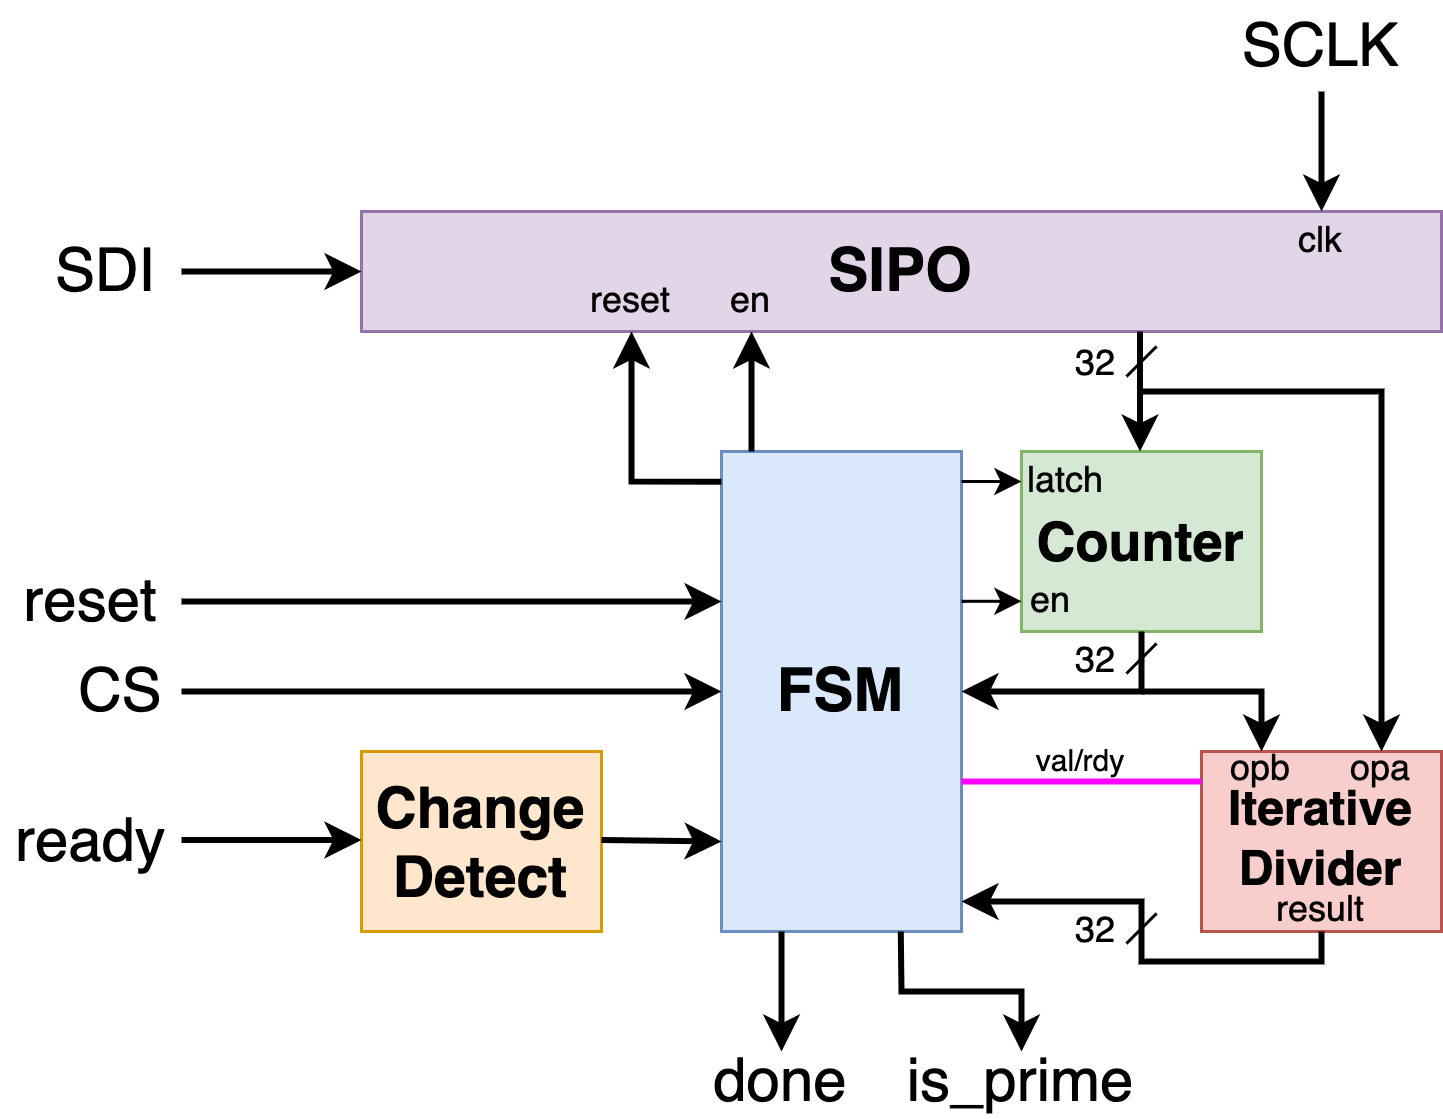

The diagram above was exported from draw.io. Its source (the exported page's mxGraphModel, read from the mxfile embedded in the PNG):
<mxGraphModel dx="591" dy="351" grid="1" gridSize="10" guides="1" tooltips="1" connect="1" arrows="1" fold="1" page="1" pageScale="1" pageWidth="850" pageHeight="1100" math="0" shadow="0">
  <root>
    <mxCell id="0" />
    <mxCell id="1" parent="0" />
    <mxCell id="qaoq0zpi0yLkylXPpxtg-1" value="&lt;font style=&quot;font-size: 20px;&quot;&gt;&lt;b&gt;SIPO&lt;/b&gt;&lt;/font&gt;" style="rounded=0;whiteSpace=wrap;html=1;fillColor=#e1d5e7;strokeColor=#9673a6;" vertex="1" parent="1">
      <mxGeometry x="200" y="120" width="360" height="40" as="geometry" />
    </mxCell>
    <mxCell id="qaoq0zpi0yLkylXPpxtg-2" value="" style="endArrow=classic;html=1;rounded=0;strokeWidth=2;" edge="1" parent="1">
      <mxGeometry width="50" height="50" relative="1" as="geometry">
        <mxPoint x="140" y="140" as="sourcePoint" />
        <mxPoint x="200" y="140" as="targetPoint" />
      </mxGeometry>
    </mxCell>
    <mxCell id="qaoq0zpi0yLkylXPpxtg-3" value="&lt;font style=&quot;font-size: 20px;&quot;&gt;SDI&lt;/font&gt;" style="text;html=1;strokeColor=none;fillColor=none;align=center;verticalAlign=middle;whiteSpace=wrap;rounded=0;" vertex="1" parent="1">
      <mxGeometry x="90" y="125" width="50" height="30" as="geometry" />
    </mxCell>
    <mxCell id="qaoq0zpi0yLkylXPpxtg-4" value="&lt;font style=&quot;font-size: 20px;&quot;&gt;SCLK&lt;/font&gt;" style="text;html=1;strokeColor=none;fillColor=none;align=center;verticalAlign=middle;whiteSpace=wrap;rounded=0;" vertex="1" parent="1">
      <mxGeometry x="500" y="50" width="40" height="30" as="geometry" />
    </mxCell>
    <mxCell id="qaoq0zpi0yLkylXPpxtg-5" value="" style="endArrow=classic;html=1;rounded=0;strokeWidth=2;" edge="1" parent="1">
      <mxGeometry width="50" height="50" relative="1" as="geometry">
        <mxPoint x="520" y="80" as="sourcePoint" />
        <mxPoint x="520" y="120" as="targetPoint" />
      </mxGeometry>
    </mxCell>
    <mxCell id="qaoq0zpi0yLkylXPpxtg-6" value="clk" style="text;html=1;strokeColor=none;fillColor=none;align=center;verticalAlign=middle;whiteSpace=wrap;rounded=0;" vertex="1" parent="1">
      <mxGeometry x="505" y="120" width="30" height="20" as="geometry" />
    </mxCell>
    <mxCell id="qaoq0zpi0yLkylXPpxtg-7" value="&lt;font style=&quot;font-size: 20px;&quot;&gt;&lt;b&gt;FSM&lt;/b&gt;&lt;/font&gt;" style="rounded=0;whiteSpace=wrap;html=1;fillColor=#dae8fc;strokeColor=#6c8ebf;" vertex="1" parent="1">
      <mxGeometry x="320" y="200" width="80" height="160" as="geometry" />
    </mxCell>
    <mxCell id="qaoq0zpi0yLkylXPpxtg-8" value="&lt;b&gt;&lt;font style=&quot;font-size: 19px;&quot;&gt;Change Detect&lt;/font&gt;&lt;/b&gt;" style="rounded=0;whiteSpace=wrap;html=1;fillColor=#ffe6cc;strokeColor=#d79b00;" vertex="1" parent="1">
      <mxGeometry x="200" y="300" width="80" height="60" as="geometry" />
    </mxCell>
    <mxCell id="qaoq0zpi0yLkylXPpxtg-9" value="" style="endArrow=classic;html=1;rounded=0;strokeWidth=2;" edge="1" parent="1">
      <mxGeometry width="50" height="50" relative="1" as="geometry">
        <mxPoint x="280" y="329.5" as="sourcePoint" />
        <mxPoint x="320" y="330" as="targetPoint" />
      </mxGeometry>
    </mxCell>
    <mxCell id="qaoq0zpi0yLkylXPpxtg-11" value="" style="endArrow=classic;html=1;rounded=0;strokeWidth=2;" edge="1" parent="1">
      <mxGeometry width="50" height="50" relative="1" as="geometry">
        <mxPoint x="140" y="329.5" as="sourcePoint" />
        <mxPoint x="200" y="329.5" as="targetPoint" />
      </mxGeometry>
    </mxCell>
    <mxCell id="qaoq0zpi0yLkylXPpxtg-12" value="&lt;font style=&quot;font-size: 20px;&quot;&gt;ready&lt;/font&gt;" style="text;html=1;strokeColor=none;fillColor=none;align=center;verticalAlign=middle;whiteSpace=wrap;rounded=0;" vertex="1" parent="1">
      <mxGeometry x="80" y="315" width="60" height="30" as="geometry" />
    </mxCell>
    <mxCell id="qaoq0zpi0yLkylXPpxtg-13" value="" style="endArrow=classic;html=1;rounded=0;strokeWidth=2;" edge="1" parent="1">
      <mxGeometry width="50" height="50" relative="1" as="geometry">
        <mxPoint x="140" y="280" as="sourcePoint" />
        <mxPoint x="320" y="280" as="targetPoint" />
      </mxGeometry>
    </mxCell>
    <mxCell id="qaoq0zpi0yLkylXPpxtg-14" value="&lt;font style=&quot;font-size: 20px;&quot;&gt;CS&lt;/font&gt;" style="text;html=1;strokeColor=none;fillColor=none;align=center;verticalAlign=middle;whiteSpace=wrap;rounded=0;" vertex="1" parent="1">
      <mxGeometry x="100" y="265" width="40" height="30" as="geometry" />
    </mxCell>
    <mxCell id="qaoq0zpi0yLkylXPpxtg-16" value="" style="endArrow=classic;html=1;rounded=0;strokeWidth=2;" edge="1" parent="1">
      <mxGeometry width="50" height="50" relative="1" as="geometry">
        <mxPoint x="330" y="200" as="sourcePoint" />
        <mxPoint x="330" y="160" as="targetPoint" />
      </mxGeometry>
    </mxCell>
    <mxCell id="qaoq0zpi0yLkylXPpxtg-18" value="en" style="text;html=1;strokeColor=none;fillColor=none;align=center;verticalAlign=middle;whiteSpace=wrap;rounded=0;" vertex="1" parent="1">
      <mxGeometry x="310" y="140" width="40" height="20" as="geometry" />
    </mxCell>
    <mxCell id="qaoq0zpi0yLkylXPpxtg-19" value="" style="endArrow=classic;html=1;rounded=0;strokeWidth=2;" edge="1" parent="1">
      <mxGeometry width="50" height="50" relative="1" as="geometry">
        <mxPoint x="140" y="250" as="sourcePoint" />
        <mxPoint x="320" y="250" as="targetPoint" />
      </mxGeometry>
    </mxCell>
    <mxCell id="qaoq0zpi0yLkylXPpxtg-20" value="&lt;font style=&quot;font-size: 20px;&quot;&gt;reset&lt;/font&gt;" style="text;html=1;strokeColor=none;fillColor=none;align=center;verticalAlign=middle;whiteSpace=wrap;rounded=0;" vertex="1" parent="1">
      <mxGeometry x="90" y="235" width="40" height="30" as="geometry" />
    </mxCell>
    <mxCell id="qaoq0zpi0yLkylXPpxtg-21" value="" style="endArrow=classic;html=1;rounded=0;strokeWidth=2;entryX=0.5;entryY=1;entryDx=0;entryDy=0;exitX=0;exitY=0.063;exitDx=0;exitDy=0;exitPerimeter=0;" edge="1" parent="1" source="qaoq0zpi0yLkylXPpxtg-7" target="qaoq0zpi0yLkylXPpxtg-22">
      <mxGeometry width="50" height="50" relative="1" as="geometry">
        <mxPoint x="320" y="215" as="sourcePoint" />
        <mxPoint x="310" y="160" as="targetPoint" />
        <Array as="points">
          <mxPoint x="290" y="210" />
        </Array>
      </mxGeometry>
    </mxCell>
    <mxCell id="qaoq0zpi0yLkylXPpxtg-22" value="reset" style="text;html=1;strokeColor=none;fillColor=none;align=center;verticalAlign=middle;whiteSpace=wrap;rounded=0;" vertex="1" parent="1">
      <mxGeometry x="270" y="140" width="40" height="20" as="geometry" />
    </mxCell>
    <mxCell id="qaoq0zpi0yLkylXPpxtg-23" value="&lt;font size=&quot;1&quot; style=&quot;&quot;&gt;&lt;b style=&quot;font-size: 18px;&quot;&gt;Counter&lt;/b&gt;&lt;/font&gt;" style="rounded=0;whiteSpace=wrap;html=1;fillColor=#d5e8d4;strokeColor=#82b366;" vertex="1" parent="1">
      <mxGeometry x="420" y="200" width="80" height="60" as="geometry" />
    </mxCell>
    <mxCell id="qaoq0zpi0yLkylXPpxtg-24" value="" style="endArrow=classic;html=1;rounded=0;strokeWidth=2;" edge="1" parent="1">
      <mxGeometry width="50" height="50" relative="1" as="geometry">
        <mxPoint x="459.5" y="160" as="sourcePoint" />
        <mxPoint x="459.5" y="200" as="targetPoint" />
      </mxGeometry>
    </mxCell>
    <mxCell id="qaoq0zpi0yLkylXPpxtg-25" value="" style="endArrow=none;html=1;rounded=0;" edge="1" parent="1">
      <mxGeometry width="50" height="50" relative="1" as="geometry">
        <mxPoint x="455" y="175" as="sourcePoint" />
        <mxPoint x="465" y="165" as="targetPoint" />
      </mxGeometry>
    </mxCell>
    <mxCell id="qaoq0zpi0yLkylXPpxtg-26" value="32" style="text;html=1;strokeColor=none;fillColor=none;align=center;verticalAlign=middle;whiteSpace=wrap;rounded=0;" vertex="1" parent="1">
      <mxGeometry x="430" y="161" width="30" height="20" as="geometry" />
    </mxCell>
    <mxCell id="qaoq0zpi0yLkylXPpxtg-28" value="en" style="text;html=1;strokeColor=none;fillColor=none;align=center;verticalAlign=middle;whiteSpace=wrap;rounded=0;" vertex="1" parent="1">
      <mxGeometry x="420" y="240" width="20" height="20" as="geometry" />
    </mxCell>
    <mxCell id="qaoq0zpi0yLkylXPpxtg-29" value="" style="endArrow=classic;html=1;rounded=0;" edge="1" parent="1">
      <mxGeometry width="50" height="50" relative="1" as="geometry">
        <mxPoint x="400" y="210" as="sourcePoint" />
        <mxPoint x="420" y="210" as="targetPoint" />
        <Array as="points">
          <mxPoint x="410" y="210" />
        </Array>
      </mxGeometry>
    </mxCell>
    <mxCell id="qaoq0zpi0yLkylXPpxtg-30" value="" style="endArrow=classic;html=1;rounded=0;" edge="1" parent="1">
      <mxGeometry width="50" height="50" relative="1" as="geometry">
        <mxPoint x="400" y="249.93" as="sourcePoint" />
        <mxPoint x="420" y="249.93" as="targetPoint" />
        <Array as="points">
          <mxPoint x="410" y="249.93" />
        </Array>
      </mxGeometry>
    </mxCell>
    <mxCell id="qaoq0zpi0yLkylXPpxtg-31" value="latch" style="text;html=1;strokeColor=none;fillColor=none;align=center;verticalAlign=middle;whiteSpace=wrap;rounded=0;" vertex="1" parent="1">
      <mxGeometry x="420" y="200" width="30" height="20" as="geometry" />
    </mxCell>
    <mxCell id="qaoq0zpi0yLkylXPpxtg-32" value="" style="endArrow=classic;html=1;rounded=0;strokeWidth=2;entryX=1;entryY=0.5;entryDx=0;entryDy=0;" edge="1" parent="1" target="qaoq0zpi0yLkylXPpxtg-7">
      <mxGeometry width="50" height="50" relative="1" as="geometry">
        <mxPoint x="460" y="260" as="sourcePoint" />
        <mxPoint x="460" y="300" as="targetPoint" />
        <Array as="points">
          <mxPoint x="460" y="280" />
        </Array>
      </mxGeometry>
    </mxCell>
    <mxCell id="qaoq0zpi0yLkylXPpxtg-33" value="32" style="text;html=1;strokeColor=none;fillColor=none;align=center;verticalAlign=middle;whiteSpace=wrap;rounded=0;" vertex="1" parent="1">
      <mxGeometry x="430" y="260" width="30" height="20" as="geometry" />
    </mxCell>
    <mxCell id="qaoq0zpi0yLkylXPpxtg-35" value="" style="endArrow=none;html=1;rounded=0;" edge="1" parent="1">
      <mxGeometry width="50" height="50" relative="1" as="geometry">
        <mxPoint x="455" y="274" as="sourcePoint" />
        <mxPoint x="465" y="264" as="targetPoint" />
      </mxGeometry>
    </mxCell>
    <mxCell id="qaoq0zpi0yLkylXPpxtg-36" value="&lt;font size=&quot;1&quot; style=&quot;&quot;&gt;&lt;b style=&quot;font-size: 16px;&quot;&gt;Iterative Divider&lt;/b&gt;&lt;/font&gt;" style="rounded=0;whiteSpace=wrap;html=1;fillColor=#f8cecc;strokeColor=#b85450;" vertex="1" parent="1">
      <mxGeometry x="480" y="300" width="80" height="60" as="geometry" />
    </mxCell>
    <mxCell id="qaoq0zpi0yLkylXPpxtg-37" value="" style="endArrow=classic;html=1;rounded=0;strokeWidth=2;entryX=0.75;entryY=0;entryDx=0;entryDy=0;" edge="1" parent="1" target="qaoq0zpi0yLkylXPpxtg-36">
      <mxGeometry width="50" height="50" relative="1" as="geometry">
        <mxPoint x="460" y="180" as="sourcePoint" />
        <mxPoint x="590" y="180" as="targetPoint" />
        <Array as="points">
          <mxPoint x="540" y="180" />
        </Array>
      </mxGeometry>
    </mxCell>
    <mxCell id="qaoq0zpi0yLkylXPpxtg-38" value="" style="endArrow=classic;html=1;rounded=0;strokeWidth=2;entryX=0.25;entryY=0;entryDx=0;entryDy=0;" edge="1" parent="1" target="qaoq0zpi0yLkylXPpxtg-36">
      <mxGeometry width="50" height="50" relative="1" as="geometry">
        <mxPoint x="460" y="280" as="sourcePoint" />
        <mxPoint x="459.52" y="320" as="targetPoint" />
        <Array as="points">
          <mxPoint x="500" y="280" />
        </Array>
      </mxGeometry>
    </mxCell>
    <mxCell id="qaoq0zpi0yLkylXPpxtg-39" value="" style="endArrow=none;html=1;rounded=0;strokeWidth=2;strokeColor=#FF00FF;" edge="1" parent="1">
      <mxGeometry width="50" height="50" relative="1" as="geometry">
        <mxPoint x="400" y="310" as="sourcePoint" />
        <mxPoint x="480" y="310" as="targetPoint" />
      </mxGeometry>
    </mxCell>
    <mxCell id="qaoq0zpi0yLkylXPpxtg-40" value="&lt;font style=&quot;font-size: 10px;&quot;&gt;val/rdy&lt;/font&gt;" style="text;html=1;strokeColor=none;fillColor=none;align=center;verticalAlign=middle;whiteSpace=wrap;rounded=0;" vertex="1" parent="1">
      <mxGeometry x="420" y="290" width="40" height="25" as="geometry" />
    </mxCell>
    <mxCell id="qaoq0zpi0yLkylXPpxtg-41" value="opb" style="text;html=1;strokeColor=none;fillColor=none;align=center;verticalAlign=middle;whiteSpace=wrap;rounded=0;" vertex="1" parent="1">
      <mxGeometry x="480" y="296" width="40" height="20" as="geometry" />
    </mxCell>
    <mxCell id="qaoq0zpi0yLkylXPpxtg-42" value="opa" style="text;html=1;strokeColor=none;fillColor=none;align=center;verticalAlign=middle;whiteSpace=wrap;rounded=0;" vertex="1" parent="1">
      <mxGeometry x="520" y="296" width="40" height="20" as="geometry" />
    </mxCell>
    <mxCell id="qaoq0zpi0yLkylXPpxtg-43" value="result" style="text;html=1;strokeColor=none;fillColor=none;align=center;verticalAlign=middle;whiteSpace=wrap;rounded=0;" vertex="1" parent="1">
      <mxGeometry x="500" y="343" width="40" height="20" as="geometry" />
    </mxCell>
    <mxCell id="qaoq0zpi0yLkylXPpxtg-44" value="" style="endArrow=classic;html=1;rounded=0;strokeWidth=2;" edge="1" parent="1">
      <mxGeometry width="50" height="50" relative="1" as="geometry">
        <mxPoint x="520" y="360" as="sourcePoint" />
        <mxPoint x="400" y="350" as="targetPoint" />
        <Array as="points">
          <mxPoint x="520" y="370" />
          <mxPoint x="460" y="370" />
          <mxPoint x="460" y="350" />
        </Array>
      </mxGeometry>
    </mxCell>
    <mxCell id="qaoq0zpi0yLkylXPpxtg-45" value="32" style="text;html=1;strokeColor=none;fillColor=none;align=center;verticalAlign=middle;whiteSpace=wrap;rounded=0;" vertex="1" parent="1">
      <mxGeometry x="430" y="350" width="30" height="20" as="geometry" />
    </mxCell>
    <mxCell id="qaoq0zpi0yLkylXPpxtg-46" value="" style="endArrow=none;html=1;rounded=0;" edge="1" parent="1">
      <mxGeometry width="50" height="50" relative="1" as="geometry">
        <mxPoint x="455" y="364" as="sourcePoint" />
        <mxPoint x="465" y="354" as="targetPoint" />
      </mxGeometry>
    </mxCell>
    <mxCell id="qaoq0zpi0yLkylXPpxtg-48" value="" style="endArrow=classic;html=1;rounded=0;strokeWidth=2;exitX=0.25;exitY=1;exitDx=0;exitDy=0;" edge="1" parent="1" source="qaoq0zpi0yLkylXPpxtg-7">
      <mxGeometry width="50" height="50" relative="1" as="geometry">
        <mxPoint x="340" y="430" as="sourcePoint" />
        <mxPoint x="340" y="400" as="targetPoint" />
      </mxGeometry>
    </mxCell>
    <mxCell id="qaoq0zpi0yLkylXPpxtg-49" value="" style="endArrow=classic;html=1;rounded=0;strokeWidth=2;exitX=0.25;exitY=1;exitDx=0;exitDy=0;entryX=0.5;entryY=0;entryDx=0;entryDy=0;" edge="1" parent="1" target="qaoq0zpi0yLkylXPpxtg-51">
      <mxGeometry width="50" height="50" relative="1" as="geometry">
        <mxPoint x="379.76" y="360" as="sourcePoint" />
        <mxPoint x="380" y="400" as="targetPoint" />
        <Array as="points">
          <mxPoint x="380" y="380" />
          <mxPoint x="420" y="380" />
        </Array>
      </mxGeometry>
    </mxCell>
    <mxCell id="qaoq0zpi0yLkylXPpxtg-50" value="&lt;font style=&quot;font-size: 20px;&quot;&gt;done&lt;/font&gt;" style="text;html=1;strokeColor=none;fillColor=none;align=center;verticalAlign=middle;whiteSpace=wrap;rounded=0;" vertex="1" parent="1">
      <mxGeometry x="320" y="400" width="40" height="20" as="geometry" />
    </mxCell>
    <mxCell id="qaoq0zpi0yLkylXPpxtg-51" value="&lt;font style=&quot;font-size: 20px;&quot;&gt;is_prime&lt;/font&gt;" style="text;html=1;strokeColor=none;fillColor=none;align=center;verticalAlign=middle;whiteSpace=wrap;rounded=0;" vertex="1" parent="1">
      <mxGeometry x="400" y="400" width="40" height="20" as="geometry" />
    </mxCell>
  </root>
</mxGraphModel>